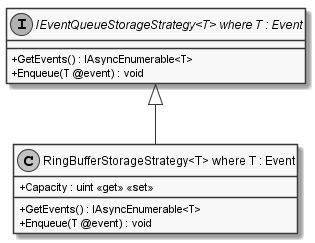

The diagram above was rendered by PlantUML. Its source (embedded in the PNG):
@startuml
skinparam monochrome true
skinparam classAttributeIconSize 0

class "RingBufferStorageStrategy<T> where T : Event" {
    + Capacity : uint <<get>> <<set>>
    + GetEvents() : IAsyncEnumerable<T>
    + Enqueue(T @event) : void
}

interface "IEventQueueStorageStrategy<T> where T : Event" {
    + GetEvents() : IAsyncEnumerable<T>
    + Enqueue(T @event) : void
}

"IEventQueueStorageStrategy<T> where T : Event" <|-- "RingBufferStorageStrategy<T> where T : Event"
@enduml